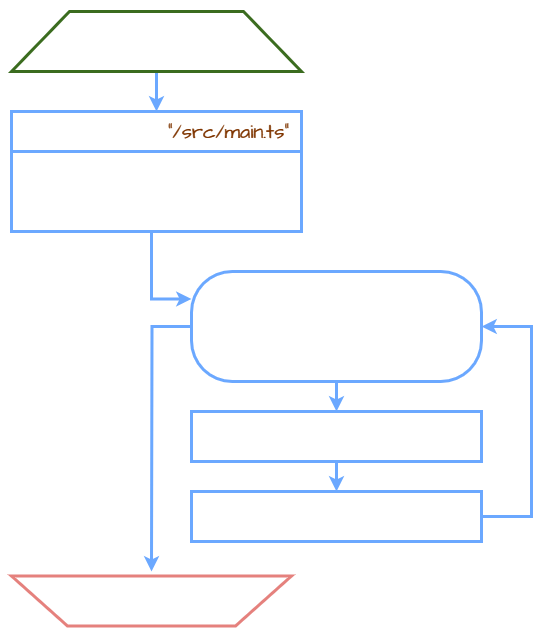

The diagram above was exported from draw.io. Its source (the exported page's mxGraphModel, read from the mxfile embedded in the PNG):
<mxGraphModel dx="1050" dy="581" grid="1" gridSize="10" guides="1" tooltips="1" connect="1" arrows="1" fold="1" page="1" pageScale="1" pageWidth="827" pageHeight="1169" math="0" shadow="0">
  <root>
    <mxCell id="0" />
    <mxCell id="1" parent="0" />
    <mxCell id="ioTSwYhna4YaXzBZb-bm-63" style="edgeStyle=orthogonalEdgeStyle;shape=connector;rounded=0;hachureGap=4;orthogonalLoop=1;jettySize=auto;html=1;entryX=0.5;entryY=0;entryDx=0;entryDy=0;labelBackgroundColor=default;strokeColor=#1C59FF;strokeWidth=3;fontFamily=Architects Daughter;fontSource=https%3A%2F%2Ffonts.googleapis.com%2Fcss%3Ffamily%3DArchitects%2BDaughter;fontSize=20;fontColor=default;endArrow=classic;fillColor=#d5e8d4;" edge="1" parent="1" source="ioTSwYhna4YaXzBZb-bm-1" target="ioTSwYhna4YaXzBZb-bm-45">
      <mxGeometry relative="1" as="geometry" />
    </mxCell>
    <mxCell id="ioTSwYhna4YaXzBZb-bm-1" value="start" style="shape=trapezoid;perimeter=trapezoidPerimeter;whiteSpace=wrap;html=1;hachureGap=4;fontFamily=Architects Daughter;fontSource=https%3A%2F%2Ffonts.googleapis.com%2Fcss%3Ffamily%3DArchitects%2BDaughter;fontSize=20;fillColor=none;strokeColor=#82b366;strokeWidth=3;rounded=0;fillStyle=dashed;shadow=0;" vertex="1" parent="1">
      <mxGeometry x="40" y="20" width="290" height="60" as="geometry" />
    </mxCell>
    <mxCell id="ioTSwYhna4YaXzBZb-bm-11" value="" style="group" vertex="1" connectable="0" parent="1">
      <mxGeometry x="40" y="584.5" width="280" height="50" as="geometry" />
    </mxCell>
    <mxCell id="ioTSwYhna4YaXzBZb-bm-9" value="" style="shape=trapezoid;perimeter=trapezoidPerimeter;whiteSpace=wrap;html=1;rotation=-180;rounded=0;shadow=0;hachureGap=4;fillStyle=dashed;strokeColor=#b85450;strokeWidth=3;fontFamily=Architects Daughter;fontSource=https%3A%2F%2Ffonts.googleapis.com%2Fcss%3Ffamily%3DArchitects%2BDaughter;fontSize=20;fillColor=none;horizontal=1;verticalAlign=middle;" vertex="1" parent="ioTSwYhna4YaXzBZb-bm-11">
      <mxGeometry width="280" height="50" as="geometry" />
    </mxCell>
    <mxCell id="ioTSwYhna4YaXzBZb-bm-10" value="end" style="text;html=1;align=center;verticalAlign=middle;resizable=0;points=[];autosize=1;strokeColor=none;fillColor=none;fontSize=20;fontFamily=Architects Daughter;fontColor=default;" vertex="1" parent="ioTSwYhna4YaXzBZb-bm-11">
      <mxGeometry x="104.99957575757576" y="4.999090909090908" width="50" height="40" as="geometry" />
    </mxCell>
    <mxCell id="ioTSwYhna4YaXzBZb-bm-45" value="execute script&amp;nbsp;&lt;font style=&quot;border-color: var(--border-color); text-align: left;&quot; color=&quot;#ffb570&quot;&gt;&quot;/src/main.ts&quot;&lt;/font&gt;" style="rounded=0;whiteSpace=wrap;html=1;shadow=0;hachureGap=4;fillStyle=dashed;strokeColor=#1C59FF;strokeWidth=3;fontFamily=Architects Daughter;fontSource=https%3A%2F%2Ffonts.googleapis.com%2Fcss%3Ffamily%3DArchitects%2BDaughter;fontSize=20;fillColor=none;" vertex="1" parent="1">
      <mxGeometry x="40" y="120" width="290" height="40" as="geometry" />
    </mxCell>
    <mxCell id="ioTSwYhna4YaXzBZb-bm-68" style="edgeStyle=orthogonalEdgeStyle;shape=connector;rounded=0;hachureGap=4;orthogonalLoop=1;jettySize=auto;html=1;entryX=0;entryY=0.25;entryDx=0;entryDy=0;labelBackgroundColor=default;strokeColor=#1C59FF;strokeWidth=3;fontFamily=Architects Daughter;fontSource=https%3A%2F%2Ffonts.googleapis.com%2Fcss%3Ffamily%3DArchitects%2BDaughter;fontSize=20;fontColor=default;endArrow=classic;fillColor=#dae8fc;" edge="1" parent="1" source="ioTSwYhna4YaXzBZb-bm-47" target="ioTSwYhna4YaXzBZb-bm-50">
      <mxGeometry relative="1" as="geometry">
        <Array as="points">
          <mxPoint x="180" y="308" />
        </Array>
      </mxGeometry>
    </mxCell>
    <mxCell id="ioTSwYhna4YaXzBZb-bm-47" value="&lt;font style=&quot;font-size: 18px;&quot;&gt;generate object for each automation&lt;/font&gt;&lt;font size=&quot;3&quot;&gt;&lt;br&gt;&lt;/font&gt;" style="rounded=0;whiteSpace=wrap;html=1;shadow=0;hachureGap=4;fillStyle=dashed;strokeColor=#1C59FF;strokeWidth=3;fontFamily=Architects Daughter;fontSource=https%3A%2F%2Ffonts.googleapis.com%2Fcss%3Ffamily%3DArchitects%2BDaughter;fontSize=20;fillColor=none;" vertex="1" parent="1">
      <mxGeometry x="40" y="160" width="290" height="80" as="geometry" />
    </mxCell>
    <mxCell id="ioTSwYhna4YaXzBZb-bm-56" value="" style="edgeStyle=orthogonalEdgeStyle;shape=connector;rounded=0;hachureGap=4;orthogonalLoop=1;jettySize=auto;html=1;labelBackgroundColor=default;strokeColor=#1C59FF;strokeWidth=3;fontFamily=Architects Daughter;fontSource=https%3A%2F%2Ffonts.googleapis.com%2Fcss%3Ffamily%3DArchitects%2BDaughter;fontSize=20;fontColor=default;endArrow=classic;fillColor=#d5e8d4;" edge="1" parent="1" source="ioTSwYhna4YaXzBZb-bm-50" target="ioTSwYhna4YaXzBZb-bm-52">
      <mxGeometry relative="1" as="geometry" />
    </mxCell>
    <mxCell id="ioTSwYhna4YaXzBZb-bm-66" style="edgeStyle=orthogonalEdgeStyle;shape=connector;rounded=0;hachureGap=4;orthogonalLoop=1;jettySize=auto;html=1;labelBackgroundColor=default;strokeColor=#1C59FF;strokeWidth=3;fontFamily=Architects Daughter;fontSource=https%3A%2F%2Ffonts.googleapis.com%2Fcss%3Ffamily%3DArchitects%2BDaughter;fontSize=20;fontColor=default;endArrow=classic;fillColor=#d5e8d4;" edge="1" parent="1" source="ioTSwYhna4YaXzBZb-bm-50">
      <mxGeometry relative="1" as="geometry">
        <mxPoint x="180" y="580" as="targetPoint" />
      </mxGeometry>
    </mxCell>
    <mxCell id="ioTSwYhna4YaXzBZb-bm-50" value="&lt;font style=&quot;font-size: 18px;&quot;&gt;iterate on each object&lt;br&gt;&lt;/font&gt;" style="rounded=1;whiteSpace=wrap;html=1;arcSize=37;shadow=0;hachureGap=4;fillStyle=dashed;strokeColor=#1C59FF;strokeWidth=3;fontFamily=Architects Daughter;fontSource=https%3A%2F%2Ffonts.googleapis.com%2Fcss%3Ffamily%3DArchitects%2BDaughter;fontSize=20;fillColor=none;" vertex="1" parent="1">
      <mxGeometry x="220" y="280" width="290" height="110" as="geometry" />
    </mxCell>
    <mxCell id="ioTSwYhna4YaXzBZb-bm-57" value="" style="edgeStyle=orthogonalEdgeStyle;shape=connector;rounded=0;hachureGap=4;orthogonalLoop=1;jettySize=auto;html=1;labelBackgroundColor=default;strokeColor=#1C59FF;strokeWidth=3;fontFamily=Architects Daughter;fontSource=https%3A%2F%2Ffonts.googleapis.com%2Fcss%3Ffamily%3DArchitects%2BDaughter;fontSize=20;fontColor=default;endArrow=classic;fillColor=#d5e8d4;" edge="1" parent="1" source="ioTSwYhna4YaXzBZb-bm-52" target="ioTSwYhna4YaXzBZb-bm-53">
      <mxGeometry relative="1" as="geometry" />
    </mxCell>
    <mxCell id="ioTSwYhna4YaXzBZb-bm-52" value="&lt;font style=&quot;font-size: 18px;&quot;&gt;create bash file for run this automation with &lt;b&gt;NPM&lt;/b&gt; and &lt;b&gt;node-ts&lt;/b&gt;&lt;/font&gt;" style="rounded=0;whiteSpace=wrap;html=1;shadow=0;hachureGap=4;fillStyle=dashed;strokeColor=#1C59FF;strokeWidth=3;fontFamily=Architects Daughter;fontSource=https%3A%2F%2Ffonts.googleapis.com%2Fcss%3Ffamily%3DArchitects%2BDaughter;fontSize=20;fillColor=none;" vertex="1" parent="1">
      <mxGeometry x="220" y="420" width="290" height="50" as="geometry" />
    </mxCell>
    <mxCell id="ioTSwYhna4YaXzBZb-bm-67" style="edgeStyle=orthogonalEdgeStyle;shape=connector;rounded=0;hachureGap=4;orthogonalLoop=1;jettySize=auto;html=1;labelBackgroundColor=default;strokeColor=#1C59FF;strokeWidth=3;fontFamily=Architects Daughter;fontSource=https%3A%2F%2Ffonts.googleapis.com%2Fcss%3Ffamily%3DArchitects%2BDaughter;fontSize=20;fontColor=default;endArrow=classic;fillColor=#d5e8d4;" edge="1" parent="1" source="ioTSwYhna4YaXzBZb-bm-53" target="ioTSwYhna4YaXzBZb-bm-50">
      <mxGeometry relative="1" as="geometry">
        <Array as="points">
          <mxPoint x="560" y="525" />
          <mxPoint x="560" y="335" />
        </Array>
      </mxGeometry>
    </mxCell>
    <mxCell id="ioTSwYhna4YaXzBZb-bm-53" value="&lt;span style=&quot;font-size: 18px;&quot;&gt;create YAML Github action file&lt;br&gt;&lt;/span&gt;for call the bash&amp;nbsp;in the future" style="rounded=0;whiteSpace=wrap;html=1;shadow=0;hachureGap=4;fillStyle=dashed;strokeColor=#1C59FF;strokeWidth=3;fontFamily=Architects Daughter;fontSource=https%3A%2F%2Ffonts.googleapis.com%2Fcss%3Ffamily%3DArchitects%2BDaughter;fontSize=20;fillColor=none;" vertex="1" parent="1">
      <mxGeometry x="220" y="500" width="290" height="50" as="geometry" />
    </mxCell>
  </root>
</mxGraphModel>